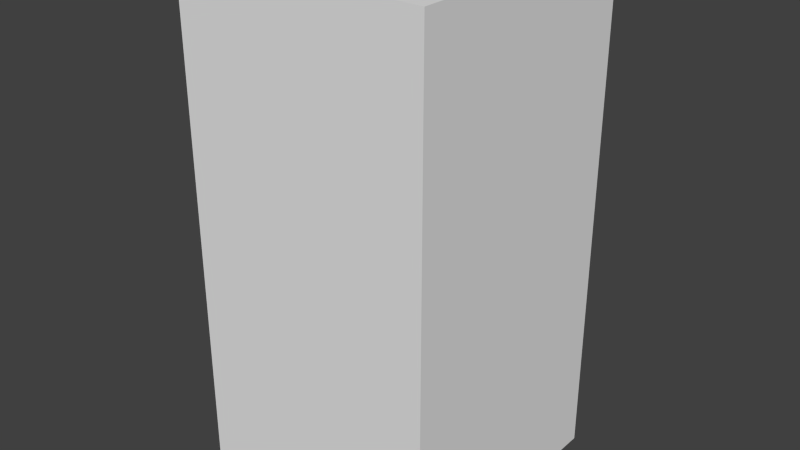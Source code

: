 # Source: darkBlueXSeven.blend  (saved by Blender 2.68.0; exported with 4.5.12 LTS)
import bpy
from mathutils import Matrix  # noqa: F401  (used for matrix-valued properties, if any)

bpy.ops.wm.read_factory_settings(use_empty=True)
scene = bpy.context.scene
scene.name = 'Scene'

# ---- collections
col_collection_1 = bpy.data.collections.new('Collection 1'); scene.collection.children.link(col_collection_1)

# ---- world
world_world = bpy.data.worlds.new('World'); scene.world = world_world
world_world.color = (0.05088, 0.05088, 0.05088)
world_world.use_sun_shadow = False
world_world.sun_shadow_jitter_overblur = 0.0
world_world.cycles.sampling_method = 'MANUAL'
world_world.cycles.sample_map_resolution = 256

# ---- meshes
me_darkbluexseven = bpy.data.meshes.new('darkBlueXSeven')
me_darkbluexseven.from_pydata([(-0.5, -0.5, -1.0), (-0.5, 0.5, -1.0), (0.5, 0.5, -1.0), (0.5, -0.5, -1.0), (-0.5, -0.5, 1.0), (-0.5, 0.5, 1.0), (0.5, 0.5, 1.0), (0.5, -0.5, 1.0)], [], [(4, 5, 1, 0), (5, 6, 2, 1), (6, 7, 3, 2), (7, 4, 0, 3), (0, 1, 2, 3), (7, 6, 5, 4)])
me_darkbluexseven.use_remesh_preserve_volume = False
me_darkbluexseven.use_remesh_preserve_attributes = False
me_darkbluexseven.use_mirror_vertex_groups = False
me_darkbluexseven.update()

# ---- objects
ob_darkbluexseven = bpy.data.objects.new('darkBlueXSeven', me_darkbluexseven)

# ---- transforms, parenting, visibility, modifiers, constraints
ob_darkbluexseven.location = (0.0, 0.0, 0.0)
ob_darkbluexseven.lineart.crease_threshold = 0.0

# ---- collection membership
col_collection_1.objects.link(ob_darkbluexseven)

# ---- scene / render settings (as saved in the file)
scene.frame_start = 1; scene.frame_end = 250; scene.frame_set(1)
scene.render.engine = 'BLENDER_EEVEE_NEXT'
scene.render.image_settings.color_mode = 'RGB'
scene.render.image_settings.compression = 90
scene.render.resolution_percentage = 50
scene.render.dither_intensity = 0.0
scene.cycles.use_denoising = False
scene.cycles.samples = 10
scene.cycles.sampling_pattern = 'TABULATED_SOBOL'
scene.cycles.light_sampling_threshold = 0.0
scene.cycles.use_adaptive_sampling = False
scene.cycles.use_light_tree = False
scene.cycles.blur_glossy = 0.0
scene.cycles.volume_bounces = 1
scene.cycles.pixel_filter_type = 'GAUSSIAN'
scene.cycles.sample_clamp_indirect = 0.0
scene.view_settings.view_transform = 'Standard'
bpy.context.view_layer.update()

# ---- added for rendering (the .blend has no active camera and no usable light): camera, sun
cam_auto = bpy.data.cameras.new('AutoCamera')
cam_auto.lens = 50.0
cam_auto.sensor_width = 36.0
cam_auto.clip_end = 1000.0
ob_auto_camera = bpy.data.objects.new('AutoCamera', cam_auto)
scene.collection.objects.link(ob_auto_camera)
ob_auto_camera.location = (2.26633, -2.71959, 1.81306)
ob_auto_camera.rotation_euler = (1.09748, -7.21219e-08, 0.694738)
scene.camera = ob_auto_camera
light_auto_sun = bpy.data.lights.new('AutoSun', 'SUN')
light_auto_sun.energy = 3.0
light_auto_sun.angle = 0.0523599
ob_auto_sun = bpy.data.objects.new('AutoSun', light_auto_sun)
scene.collection.objects.link(ob_auto_sun)
ob_auto_sun.rotation_euler = (0.872665, 0.174533, 0.523599)
bpy.context.view_layer.update()
